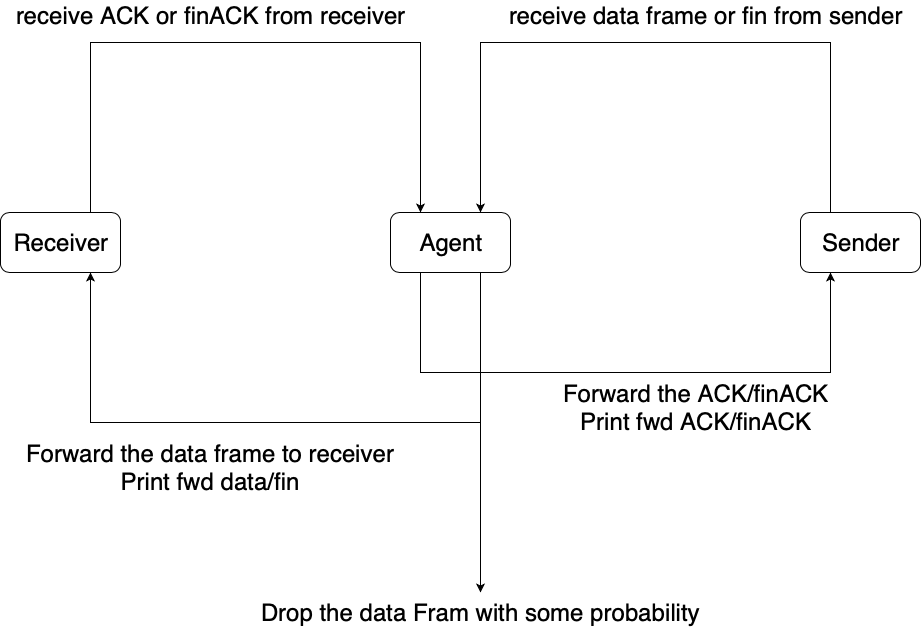

The diagram above was exported from draw.io. Its source (the exported page's mxGraphModel, read from the mxfile embedded in the PNG):
<mxGraphModel dx="911" dy="821" grid="1" gridSize="10" guides="1" tooltips="1" connect="1" arrows="1" fold="1" page="1" pageScale="1" pageWidth="3300" pageHeight="4681" math="0" shadow="0">
  <root>
    <mxCell id="0" />
    <mxCell id="1" parent="0" />
    <mxCell id="k_84us5GdOAPSrQtzIp5-12" style="edgeStyle=orthogonalEdgeStyle;rounded=0;orthogonalLoop=1;jettySize=auto;html=1;exitX=0.75;exitY=1;exitDx=0;exitDy=0;entryX=0.75;entryY=1;entryDx=0;entryDy=0;" parent="1" source="k_84us5GdOAPSrQtzIp5-1" target="k_84us5GdOAPSrQtzIp5-2" edge="1">
      <mxGeometry relative="1" as="geometry">
        <mxPoint x="180" y="410" as="targetPoint" />
        <Array as="points">
          <mxPoint x="560" y="550" />
          <mxPoint x="170" y="550" />
        </Array>
      </mxGeometry>
    </mxCell>
    <mxCell id="k_84us5GdOAPSrQtzIp5-16" style="edgeStyle=orthogonalEdgeStyle;rounded=0;orthogonalLoop=1;jettySize=auto;html=1;exitX=0.25;exitY=1;exitDx=0;exitDy=0;entryX=0.25;entryY=1;entryDx=0;entryDy=0;" parent="1" source="k_84us5GdOAPSrQtzIp5-1" target="k_84us5GdOAPSrQtzIp5-3" edge="1">
      <mxGeometry relative="1" as="geometry">
        <mxPoint x="940" y="510" as="targetPoint" />
        <Array as="points">
          <mxPoint x="500" y="500" />
          <mxPoint x="910" y="500" />
        </Array>
      </mxGeometry>
    </mxCell>
    <mxCell id="k_84us5GdOAPSrQtzIp5-1" value="&lt;font style=&quot;font-size: 24px&quot;&gt;Agent&lt;/font&gt;" style="rounded=1;whiteSpace=wrap;html=1;" parent="1" vertex="1">
      <mxGeometry x="470" y="340" width="120" height="60" as="geometry" />
    </mxCell>
    <mxCell id="k_84us5GdOAPSrQtzIp5-8" style="edgeStyle=orthogonalEdgeStyle;rounded=0;orthogonalLoop=1;jettySize=auto;html=1;entryX=0.25;entryY=0;entryDx=0;entryDy=0;" parent="1" source="k_84us5GdOAPSrQtzIp5-2" target="k_84us5GdOAPSrQtzIp5-1" edge="1">
      <mxGeometry relative="1" as="geometry">
        <mxPoint x="500" y="330" as="targetPoint" />
        <Array as="points">
          <mxPoint x="170" y="170" />
          <mxPoint x="500" y="170" />
        </Array>
      </mxGeometry>
    </mxCell>
    <mxCell id="k_84us5GdOAPSrQtzIp5-2" value="&lt;font style=&quot;font-size: 24px&quot;&gt;Receiver&lt;/font&gt;" style="rounded=1;whiteSpace=wrap;html=1;" parent="1" vertex="1">
      <mxGeometry x="80" y="340" width="120" height="60" as="geometry" />
    </mxCell>
    <mxCell id="k_84us5GdOAPSrQtzIp5-7" style="edgeStyle=orthogonalEdgeStyle;rounded=0;orthogonalLoop=1;jettySize=auto;html=1;entryX=0.75;entryY=0;entryDx=0;entryDy=0;" parent="1" source="k_84us5GdOAPSrQtzIp5-3" target="k_84us5GdOAPSrQtzIp5-1" edge="1">
      <mxGeometry relative="1" as="geometry">
        <mxPoint x="940" y="200" as="targetPoint" />
        <Array as="points">
          <mxPoint x="910" y="170" />
          <mxPoint x="560" y="170" />
        </Array>
      </mxGeometry>
    </mxCell>
    <mxCell id="k_84us5GdOAPSrQtzIp5-3" value="&lt;font style=&quot;font-size: 24px&quot;&gt;Sender&lt;/font&gt;" style="rounded=1;whiteSpace=wrap;html=1;" parent="1" vertex="1">
      <mxGeometry x="880" y="340" width="120" height="60" as="geometry" />
    </mxCell>
    <mxCell id="k_84us5GdOAPSrQtzIp5-9" value="&lt;font style=&quot;font-size: 24px&quot;&gt;receive data frame or fin from sender&lt;/font&gt;" style="text;html=1;align=center;verticalAlign=middle;resizable=0;points=[];;autosize=1;" parent="1" vertex="1">
      <mxGeometry x="580" y="128" width="410" height="30" as="geometry" />
    </mxCell>
    <mxCell id="k_84us5GdOAPSrQtzIp5-10" value="&lt;font style=&quot;font-size: 24px&quot;&gt;receive ACK or finACK from receiver&lt;/font&gt;" style="text;html=1;align=center;verticalAlign=middle;resizable=0;points=[];;autosize=1;" parent="1" vertex="1">
      <mxGeometry x="90" y="128" width="400" height="30" as="geometry" />
    </mxCell>
    <mxCell id="k_84us5GdOAPSrQtzIp5-13" value="" style="endArrow=classic;html=1;" parent="1" edge="1">
      <mxGeometry width="50" height="50" relative="1" as="geometry">
        <mxPoint x="560" y="550" as="sourcePoint" />
        <mxPoint x="560" y="720" as="targetPoint" />
      </mxGeometry>
    </mxCell>
    <mxCell id="k_84us5GdOAPSrQtzIp5-14" value="&lt;font style=&quot;font-size: 24px&quot;&gt;Drop the data Fram with some probability&lt;/font&gt;" style="text;html=1;align=center;verticalAlign=middle;resizable=0;points=[];;autosize=1;" parent="1" vertex="1">
      <mxGeometry x="335" y="725" width="450" height="30" as="geometry" />
    </mxCell>
    <mxCell id="k_84us5GdOAPSrQtzIp5-15" value="&lt;font style=&quot;font-size: 24px&quot;&gt;Forward the data frame to receiver&lt;br&gt;Print fwd data/fin&lt;br&gt;&lt;/font&gt;" style="text;html=1;align=center;verticalAlign=middle;resizable=0;points=[];;autosize=1;" parent="1" vertex="1">
      <mxGeometry x="100" y="570" width="380" height="50" as="geometry" />
    </mxCell>
    <mxCell id="k_84us5GdOAPSrQtzIp5-17" value="&lt;font size=&quot;5&quot;&gt;Forward the ACK/finACK&lt;br&gt;Print fwd ACK/finACK&lt;br&gt;&lt;/font&gt;" style="text;html=1;align=center;verticalAlign=middle;resizable=0;points=[];;autosize=1;" parent="1" vertex="1">
      <mxGeometry x="635" y="510" width="280" height="50" as="geometry" />
    </mxCell>
  </root>
</mxGraphModel>